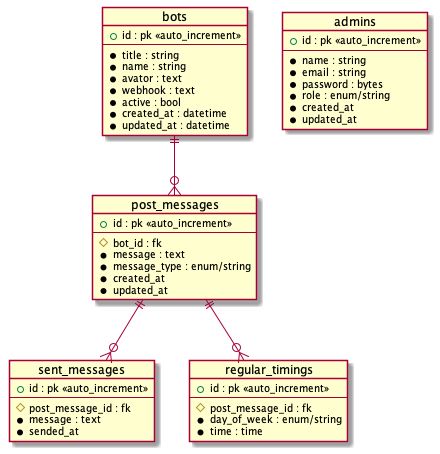

The diagram above was rendered by PlantUML. Its source (embedded in the PNG):
@startuml er

object bots {
    + id : pk <<auto_increment>>
    --
    * title : string
    * name : string
    * avator : text
    * webhook : text
    * active : bool
    * created_at : datetime
    * updated_at : datetime
}

object post_messages {
    + id : pk <<auto_increment>>
    --
    # bot_id : fk
    * message : text
    * message_type : enum/string
    * created_at
    * updated_at
}

object sent_messages {
    + id : pk <<auto_increment>>
    --
    # post_message_id : fk
    * message : text
    * sended_at
}

object regular_timings {
    + id : pk <<auto_increment>>
    --
    # post_message_id : fk
    * day_of_week : enum/string
    * time : time
}

object admins {
    + id : pk <<auto_increment>>
    --
    * name : string
    * email : string
    * password : bytes
    * role : enum/string
    * created_at
    * updated_at
}

bots ||--o{ post_messages
post_messages ||--o{ regular_timings
post_messages ||--o{ sent_messages
@enduml